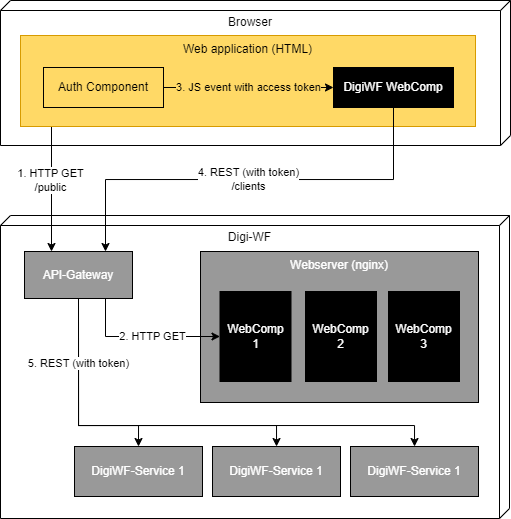

The diagram above was exported from draw.io. Its source (the exported page's mxGraphModel, read from the mxfile embedded in the PNG):
<mxGraphModel dx="1185" dy="688" grid="1" gridSize="10" guides="1" tooltips="1" connect="1" arrows="1" fold="1" page="1" pageScale="1" pageWidth="1654" pageHeight="1169" math="0" shadow="0">
  <root>
    <mxCell id="0" />
    <mxCell id="1" parent="0" />
    <mxCell id="hh2WgPPFZjrhe-ZtbnUA-35" value="" style="group;labelBackgroundColor=default;" vertex="1" connectable="0" parent="1">
      <mxGeometry x="388" y="555" width="509" height="303" as="geometry" />
    </mxCell>
    <mxCell id="hh2WgPPFZjrhe-ZtbnUA-33" value="Digi-WF" style="verticalAlign=top;align=center;spacingTop=8;spacingLeft=2;spacingRight=12;shape=cube;size=10;direction=south;fontStyle=0;html=1;whiteSpace=wrap;" vertex="1" parent="hh2WgPPFZjrhe-ZtbnUA-35">
      <mxGeometry width="509" height="303" as="geometry" />
    </mxCell>
    <mxCell id="hh2WgPPFZjrhe-ZtbnUA-34" value="" style="group" vertex="1" connectable="0" parent="hh2WgPPFZjrhe-ZtbnUA-35">
      <mxGeometry x="24" y="36" width="454" height="245" as="geometry" />
    </mxCell>
    <mxCell id="hh2WgPPFZjrhe-ZtbnUA-30" value="" style="group;fillColor=default;" vertex="1" connectable="0" parent="hh2WgPPFZjrhe-ZtbnUA-34">
      <mxGeometry x="176" width="278" height="151" as="geometry" />
    </mxCell>
    <mxCell id="hh2WgPPFZjrhe-ZtbnUA-21" value="&lt;font color=&quot;#ffffff&quot;&gt;Webserver (nginx)&lt;/font&gt;" style="html=1;whiteSpace=wrap;verticalAlign=top;fillColor=#999999;" vertex="1" parent="hh2WgPPFZjrhe-ZtbnUA-30">
      <mxGeometry width="278" height="151" as="geometry" />
    </mxCell>
    <mxCell id="hh2WgPPFZjrhe-ZtbnUA-29" value="" style="group" vertex="1" connectable="0" parent="hh2WgPPFZjrhe-ZtbnUA-30">
      <mxGeometry x="19.5" y="40" width="239.5" height="90" as="geometry" />
    </mxCell>
    <mxCell id="hh2WgPPFZjrhe-ZtbnUA-26" value="&lt;span style=&quot;background-color: rgb(0, 0, 0);&quot;&gt;&lt;font color=&quot;#ffffff&quot;&gt;WebComp&lt;br&gt;1&lt;/font&gt;&lt;/span&gt;" style="html=1;whiteSpace=wrap;fillColor=#000000;" vertex="1" parent="hh2WgPPFZjrhe-ZtbnUA-29">
      <mxGeometry width="71" height="90" as="geometry" />
    </mxCell>
    <mxCell id="hh2WgPPFZjrhe-ZtbnUA-27" value="WebComp&lt;br&gt;2" style="html=1;whiteSpace=wrap;fillColor=#000000;fontColor=#FFFFFF;" vertex="1" parent="hh2WgPPFZjrhe-ZtbnUA-29">
      <mxGeometry x="85.5" width="71" height="90" as="geometry" />
    </mxCell>
    <mxCell id="hh2WgPPFZjrhe-ZtbnUA-28" value="WebComp&lt;br&gt;3" style="html=1;whiteSpace=wrap;fontColor=#FFFFFF;fillColor=#000000;" vertex="1" parent="hh2WgPPFZjrhe-ZtbnUA-29">
      <mxGeometry x="168.5" width="71" height="90" as="geometry" />
    </mxCell>
    <mxCell id="hh2WgPPFZjrhe-ZtbnUA-2" value="&lt;font color=&quot;#ffffff&quot;&gt;DigiWF-Service 1&lt;/font&gt;" style="html=1;whiteSpace=wrap;fillColor=#999999;" vertex="1" parent="hh2WgPPFZjrhe-ZtbnUA-34">
      <mxGeometry x="50" y="195" width="128" height="50" as="geometry" />
    </mxCell>
    <mxCell id="hh2WgPPFZjrhe-ZtbnUA-7" value="&lt;font color=&quot;#ffffff&quot;&gt;DigiWF-Service 1&lt;/font&gt;" style="html=1;whiteSpace=wrap;fillColor=#999999;" vertex="1" parent="hh2WgPPFZjrhe-ZtbnUA-34">
      <mxGeometry x="188" y="195" width="128" height="50" as="geometry" />
    </mxCell>
    <mxCell id="hh2WgPPFZjrhe-ZtbnUA-8" value="&lt;font color=&quot;#ffffff&quot;&gt;DigiWF-Service 1&lt;/font&gt;" style="html=1;whiteSpace=wrap;fillColor=#999999;" vertex="1" parent="hh2WgPPFZjrhe-ZtbnUA-34">
      <mxGeometry x="326" y="195" width="128" height="50" as="geometry" />
    </mxCell>
    <mxCell id="hh2WgPPFZjrhe-ZtbnUA-14" style="edgeStyle=orthogonalEdgeStyle;rounded=0;orthogonalLoop=1;jettySize=auto;html=1;exitX=0.5;exitY=1;exitDx=0;exitDy=0;entryX=0.5;entryY=0;entryDx=0;entryDy=0;" edge="1" parent="hh2WgPPFZjrhe-ZtbnUA-34" source="hh2WgPPFZjrhe-ZtbnUA-12" target="hh2WgPPFZjrhe-ZtbnUA-2">
      <mxGeometry relative="1" as="geometry">
        <Array as="points">
          <mxPoint x="54" y="174" />
          <mxPoint x="114" y="174" />
        </Array>
      </mxGeometry>
    </mxCell>
    <mxCell id="hh2WgPPFZjrhe-ZtbnUA-15" style="edgeStyle=orthogonalEdgeStyle;rounded=0;orthogonalLoop=1;jettySize=auto;html=1;exitX=0.5;exitY=1;exitDx=0;exitDy=0;" edge="1" parent="hh2WgPPFZjrhe-ZtbnUA-34" source="hh2WgPPFZjrhe-ZtbnUA-12" target="hh2WgPPFZjrhe-ZtbnUA-7">
      <mxGeometry relative="1" as="geometry">
        <Array as="points">
          <mxPoint x="54" y="174" />
          <mxPoint x="252" y="174" />
        </Array>
      </mxGeometry>
    </mxCell>
    <mxCell id="hh2WgPPFZjrhe-ZtbnUA-16" style="edgeStyle=orthogonalEdgeStyle;rounded=0;orthogonalLoop=1;jettySize=auto;html=1;exitX=0.5;exitY=1;exitDx=0;exitDy=0;" edge="1" parent="hh2WgPPFZjrhe-ZtbnUA-34" source="hh2WgPPFZjrhe-ZtbnUA-12" target="hh2WgPPFZjrhe-ZtbnUA-8">
      <mxGeometry relative="1" as="geometry">
        <Array as="points">
          <mxPoint x="54" y="174" />
          <mxPoint x="390" y="174" />
        </Array>
      </mxGeometry>
    </mxCell>
    <mxCell id="hh2WgPPFZjrhe-ZtbnUA-18" value="5. REST (with token)" style="edgeLabel;html=1;align=center;verticalAlign=middle;resizable=0;points=[];" vertex="1" connectable="0" parent="hh2WgPPFZjrhe-ZtbnUA-16">
      <mxGeometry x="-0.7297" relative="1" as="geometry">
        <mxPoint as="offset" />
      </mxGeometry>
    </mxCell>
    <mxCell id="hh2WgPPFZjrhe-ZtbnUA-31" style="edgeStyle=orthogonalEdgeStyle;rounded=0;orthogonalLoop=1;jettySize=auto;html=1;exitX=0.75;exitY=1;exitDx=0;exitDy=0;" edge="1" parent="hh2WgPPFZjrhe-ZtbnUA-34" source="hh2WgPPFZjrhe-ZtbnUA-12" target="hh2WgPPFZjrhe-ZtbnUA-26">
      <mxGeometry relative="1" as="geometry" />
    </mxCell>
    <mxCell id="hh2WgPPFZjrhe-ZtbnUA-32" value="2. HTTP GET" style="edgeLabel;html=1;align=center;verticalAlign=middle;resizable=0;points=[];" vertex="1" connectable="0" parent="hh2WgPPFZjrhe-ZtbnUA-31">
      <mxGeometry x="-0.1089" y="-3" relative="1" as="geometry">
        <mxPoint x="17" y="-3" as="offset" />
      </mxGeometry>
    </mxCell>
    <mxCell id="hh2WgPPFZjrhe-ZtbnUA-12" value="&lt;font color=&quot;#ffffff&quot;&gt;API-Gateway&lt;/font&gt;" style="html=1;whiteSpace=wrap;fillColor=#999999;" vertex="1" parent="hh2WgPPFZjrhe-ZtbnUA-34">
      <mxGeometry width="108" height="47" as="geometry" />
    </mxCell>
    <mxCell id="hh2WgPPFZjrhe-ZtbnUA-36" value="&lt;span style=&quot;&quot;&gt;Browser&lt;/span&gt;" style="verticalAlign=top;align=center;spacingTop=8;spacingLeft=2;spacingRight=12;shape=cube;size=10;direction=south;fontStyle=0;html=1;whiteSpace=wrap;labelBackgroundColor=default;fillColor=#FFFFFF;" vertex="1" parent="1">
      <mxGeometry x="388" y="340" width="510" height="145" as="geometry" />
    </mxCell>
    <mxCell id="hh2WgPPFZjrhe-ZtbnUA-43" style="edgeStyle=orthogonalEdgeStyle;rounded=0;orthogonalLoop=1;jettySize=auto;html=1;exitX=0.25;exitY=1;exitDx=0;exitDy=0;entryX=0.25;entryY=0;entryDx=0;entryDy=0;" edge="1" parent="1" source="hh2WgPPFZjrhe-ZtbnUA-37" target="hh2WgPPFZjrhe-ZtbnUA-12">
      <mxGeometry relative="1" as="geometry">
        <Array as="points">
          <mxPoint x="439" y="466" />
        </Array>
      </mxGeometry>
    </mxCell>
    <mxCell id="hh2WgPPFZjrhe-ZtbnUA-44" value="1. HTTP GET&lt;br&gt;/public" style="edgeLabel;html=1;align=center;verticalAlign=middle;resizable=0;points=[];" vertex="1" connectable="0" parent="hh2WgPPFZjrhe-ZtbnUA-43">
      <mxGeometry x="0.3066" y="-1" relative="1" as="geometry">
        <mxPoint as="offset" />
      </mxGeometry>
    </mxCell>
    <mxCell id="hh2WgPPFZjrhe-ZtbnUA-42" value="" style="group" vertex="1" connectable="0" parent="1">
      <mxGeometry x="408" y="375" width="455" height="91" as="geometry" />
    </mxCell>
    <mxCell id="hh2WgPPFZjrhe-ZtbnUA-37" value="Web application (HTML)" style="html=1;whiteSpace=wrap;verticalAlign=top;fillColor=#ffd966;strokeColor=#d79b00;" vertex="1" parent="hh2WgPPFZjrhe-ZtbnUA-42">
      <mxGeometry width="455" height="91" as="geometry" />
    </mxCell>
    <mxCell id="hh2WgPPFZjrhe-ZtbnUA-38" value="Auth Component" style="html=1;whiteSpace=wrap;fillColor=#ffd966;" vertex="1" parent="hh2WgPPFZjrhe-ZtbnUA-42">
      <mxGeometry x="23" y="32" width="120" height="40" as="geometry" />
    </mxCell>
    <mxCell id="hh2WgPPFZjrhe-ZtbnUA-39" value="DigiWF WebComp" style="html=1;whiteSpace=wrap;fillColor=#000000;fontColor=#FFFFFF;" vertex="1" parent="hh2WgPPFZjrhe-ZtbnUA-42">
      <mxGeometry x="313" y="32" width="120" height="40" as="geometry" />
    </mxCell>
    <mxCell id="hh2WgPPFZjrhe-ZtbnUA-40" style="edgeStyle=orthogonalEdgeStyle;rounded=0;orthogonalLoop=1;jettySize=auto;html=1;exitX=1;exitY=0.5;exitDx=0;exitDy=0;" edge="1" parent="hh2WgPPFZjrhe-ZtbnUA-42" source="hh2WgPPFZjrhe-ZtbnUA-38" target="hh2WgPPFZjrhe-ZtbnUA-39">
      <mxGeometry relative="1" as="geometry" />
    </mxCell>
    <mxCell id="hh2WgPPFZjrhe-ZtbnUA-41" value="&lt;span style=&quot;&quot;&gt;3. JS event with access token&lt;/span&gt;" style="edgeLabel;html=1;align=center;verticalAlign=middle;resizable=0;points=[];labelBorderColor=none;fontStyle=0;spacing=0;labelBackgroundColor=#FFD966;" vertex="1" connectable="0" parent="hh2WgPPFZjrhe-ZtbnUA-40">
      <mxGeometry x="-0.0982" y="1" relative="1" as="geometry">
        <mxPoint x="8" y="1" as="offset" />
      </mxGeometry>
    </mxCell>
    <mxCell id="hh2WgPPFZjrhe-ZtbnUA-47" style="edgeStyle=orthogonalEdgeStyle;rounded=0;orthogonalLoop=1;jettySize=auto;html=1;exitX=0.5;exitY=1;exitDx=0;exitDy=0;entryX=0.75;entryY=0;entryDx=0;entryDy=0;" edge="1" parent="1" source="hh2WgPPFZjrhe-ZtbnUA-39" target="hh2WgPPFZjrhe-ZtbnUA-12">
      <mxGeometry relative="1" as="geometry" />
    </mxCell>
    <mxCell id="hh2WgPPFZjrhe-ZtbnUA-48" value="4. REST (with token)&lt;br&gt;/clients" style="edgeLabel;html=1;align=center;verticalAlign=middle;resizable=0;points=[];" vertex="1" connectable="0" parent="hh2WgPPFZjrhe-ZtbnUA-47">
      <mxGeometry x="0.0087" relative="1" as="geometry">
        <mxPoint as="offset" />
      </mxGeometry>
    </mxCell>
  </root>
</mxGraphModel>